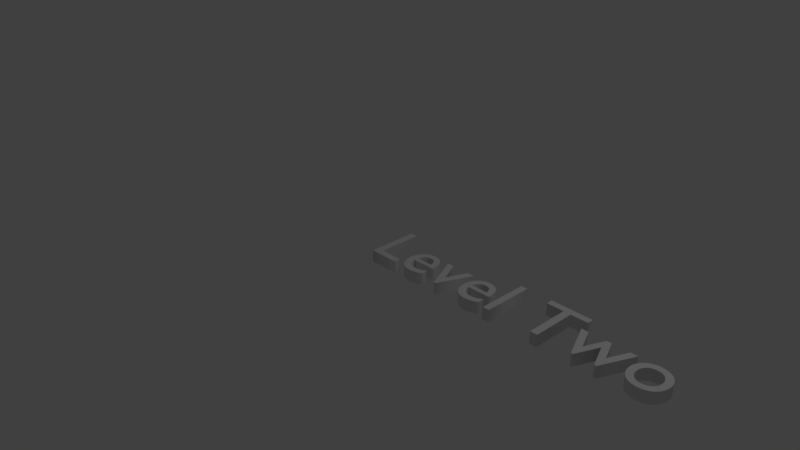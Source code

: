 # Source: leveltwo.blend  (saved by Blender 2.78.0; exported with 4.5.12 LTS)
import bpy
from mathutils import Matrix  # noqa: F401  (used for matrix-valued properties, if any)

bpy.ops.wm.read_factory_settings(use_empty=True)
scene = bpy.context.scene
scene.name = 'Scene'

# ---- collections
col_collection_1 = bpy.data.collections.new('Collection 1'); scene.collection.children.link(col_collection_1)

# ---- world
world_world = bpy.data.worlds.new('World'); scene.world = world_world
world_world.color = (0.05088, 0.05088, 0.05088)
world_world.use_sun_shadow = False
world_world.sun_shadow_jitter_overblur = 0.0
world_world.cycles.sampling_method = 'MANUAL'

# ---- cameras
cam_camera = bpy.data.cameras.new('Camera')
cam_camera.clip_end = 100.0
cam_camera.lens = 35.0
cam_camera.sensor_width = 32.0
cam_camera.sensor_height = 18.0
cam_camera.ortho_scale = 7.314
cam_camera.dof.focus_distance = 0.0
cam_camera.dof.aperture_fstop = 128.0

# ---- lights
light_lamp = bpy.data.lights.new('Lamp', 'POINT')
light_lamp.transmission_factor = 0.0
light_lamp.cutoff_distance = 30.0
light_lamp.energy = 100.0
light_lamp.shadow_buffer_clip_start = 1.001
light_lamp.shadow_soft_size = 0.1
light_lamp.shadow_maximum_resolution = 0.006
light_lamp.use_absolute_resolution = True

# ---- curves / text
txt_text = bpy.data.curves.new('Text', 'FONT')
txt_text.dimensions = '2D'
txt_text.body = 'Level Two'
txt_text.use_path_clamp = True
txt_text.bevel_resolution = 0
txt_text.extrude = 0.08

# ---- objects
ob_text = bpy.data.objects.new('Text', txt_text)
ob_lamp = bpy.data.objects.new('Lamp', light_lamp)
ob_camera = bpy.data.objects.new('Camera', cam_camera)

# ---- transforms, parenting, visibility, modifiers, constraints
ob_text.location = (0.0, 0.0, 0.0)
ob_text.lineart.crease_threshold = 0.0
ob_lamp.location = (4.076, 1.005, 5.904)
ob_lamp.rotation_euler = (0.6503, 0.05522, 1.866)
ob_lamp.lock_rotations_4d = False
ob_lamp.empty_display_type = 'ARROWS'
ob_lamp.color = (0.0, 0.0, 0.0, 0.0)
ob_lamp.lineart.crease_threshold = 0.0
ob_camera.location = (7.481, -6.508, 5.344)
ob_camera.rotation_euler = (1.109, 0.0, 0.8149)
ob_camera.lock_rotations_4d = False
ob_camera.empty_display_type = 'ARROWS'
ob_camera.color = (0.0, 0.0, 0.0, 0.0)
ob_camera.display_type = 'WIRE'
ob_camera.lineart.crease_threshold = 0.0

# ---- collection membership
col_collection_1.objects.link(ob_text)
col_collection_1.objects.link(ob_lamp)
col_collection_1.objects.link(ob_camera)

# ---- scene / render settings (as saved in the file)
scene.camera = ob_camera
scene.frame_start = 1; scene.frame_end = 250; scene.frame_set(1)
scene.render.engine = 'BLENDER_EEVEE_NEXT'
scene.render.resolution_percentage = 50
scene.render.dither_intensity = 0.0
scene.cycles.use_denoising = False
scene.cycles.samples = 128
scene.cycles.sampling_pattern = 'TABULATED_SOBOL'
scene.cycles.light_sampling_threshold = 0.0
scene.cycles.use_adaptive_sampling = False
scene.cycles.use_light_tree = False
scene.cycles.blur_glossy = 0.0
scene.cycles.sample_clamp_indirect = 0.0
scene.view_settings.view_transform = 'Standard'
bpy.context.view_layer.update()
